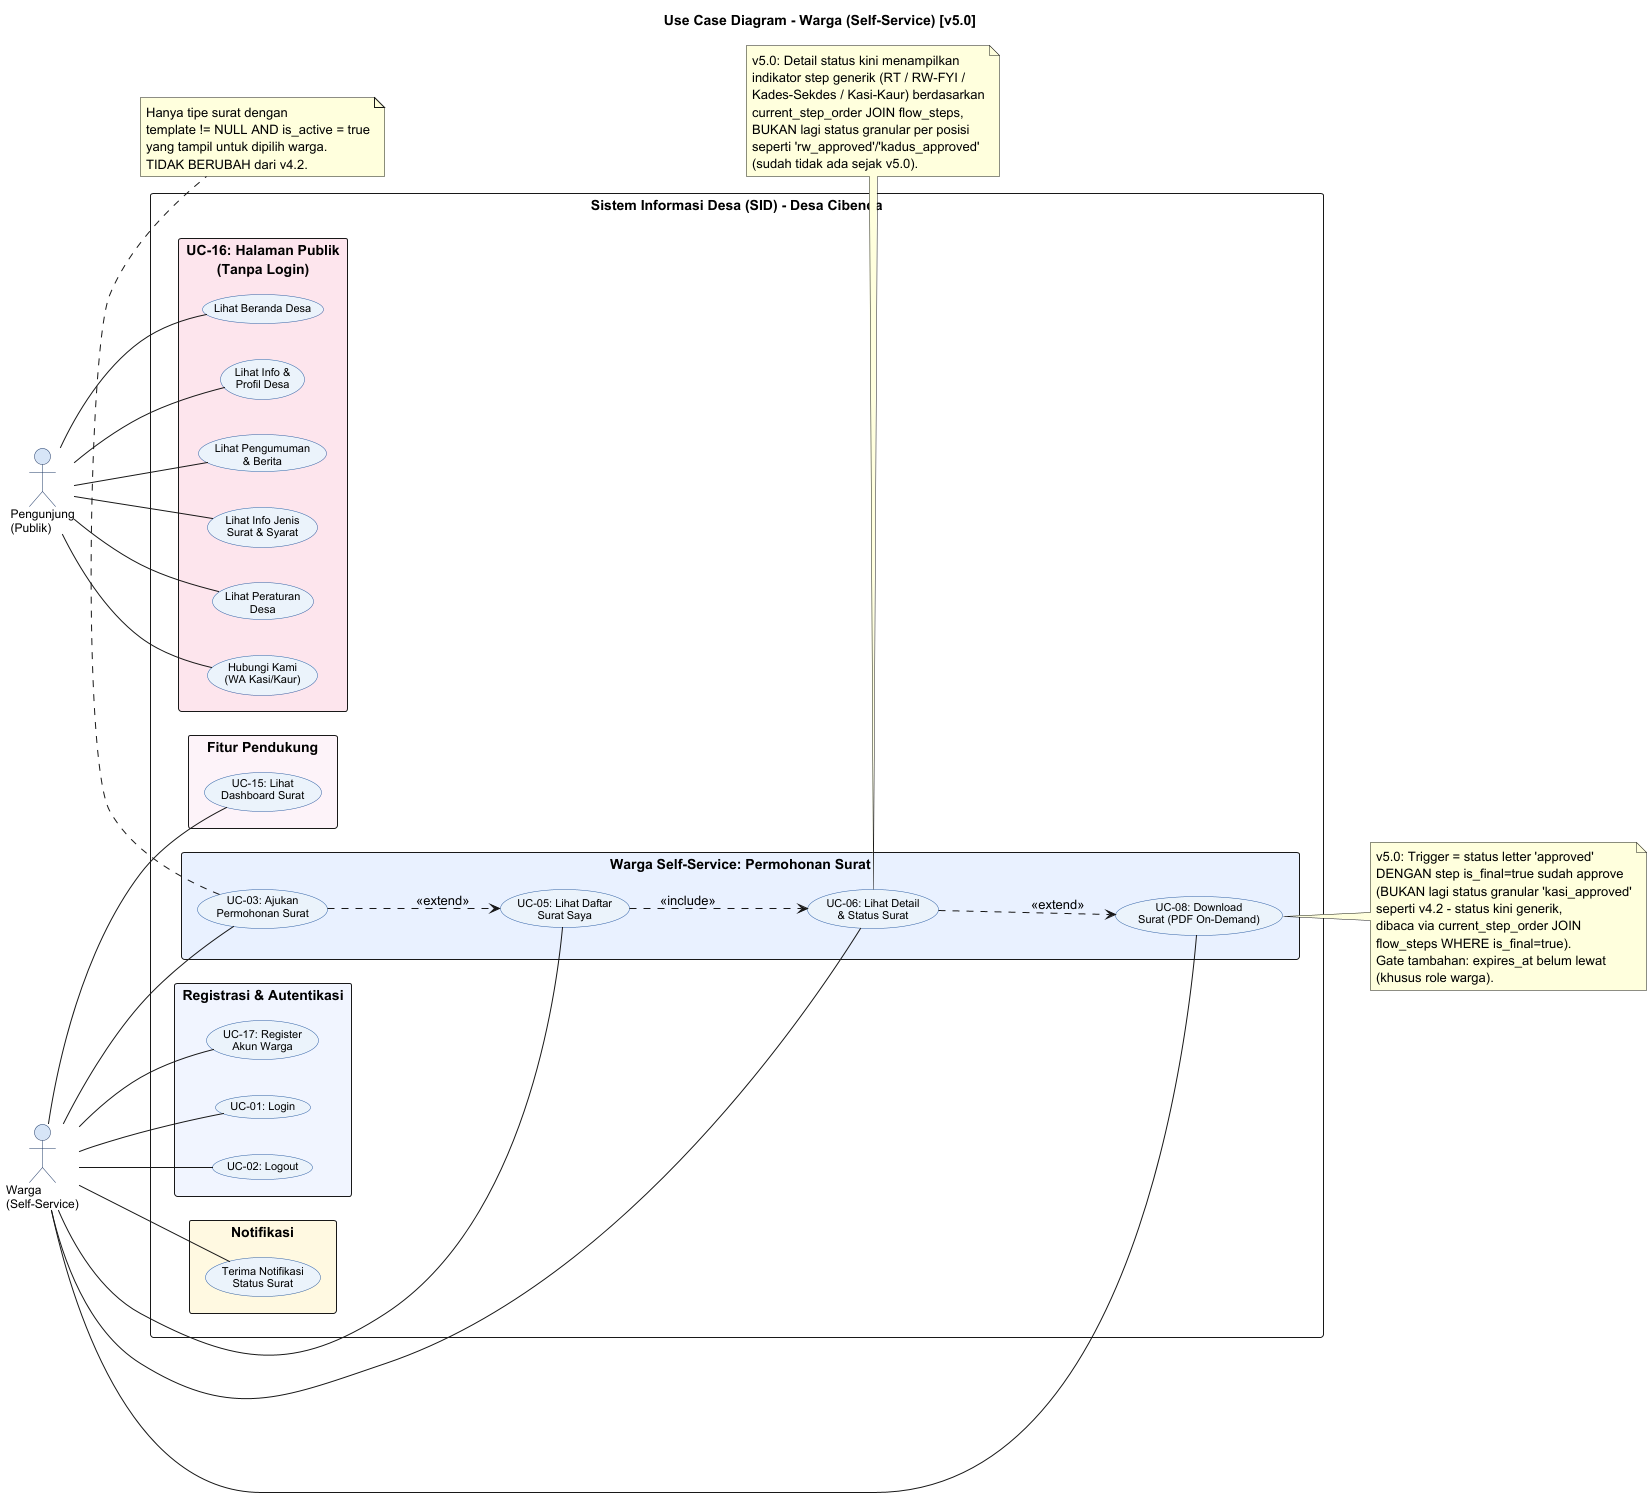

The diagram above was rendered by PlantUML. Its source (embedded in the PNG):
@startuml UC_Warga v5
left to right direction
skinparam packageStyle rectangle
skinparam backgroundColor #FFFFFF
skinparam usecase {
  BackgroundColor #EBF3FB
  BorderColor #2E5FA3
  FontName Arial
  FontSize 11
}
skinparam actor {
  BackgroundColor #D6E4F7
  BorderColor #1F3864
  FontName Arial
  FontSize 12
}

title Use Case Diagram - Warga (Self-Service) [v5.0]

actor "Warga\n(Self-Service)" as WRG
actor "Pengunjung\n(Publik)" as PUB

rectangle "Sistem Informasi Desa (SID) - Desa Cibenda" {

  rectangle "Registrasi & Autentikasi" #F0F4FF {
    usecase "UC-17: Register\nAkun Warga" as UC_REGISTER
    usecase "UC-01: Login" as UC_LOGIN
    usecase "UC-02: Logout" as UC_LOGOUT
  }

  rectangle "UC-16: Halaman Publik\n(Tanpa Login)" #FCE4EC {
    usecase "Lihat Beranda Desa" as UC_PUB_HOME
    usecase "Lihat Info &\nProfil Desa" as UC_PUB_INFO
    usecase "Lihat Pengumuman\n& Berita" as UC_PUB_NEWS
    usecase "Lihat Info Jenis\nSurat & Syarat" as UC_PUB_LETTER
    usecase "Lihat Peraturan\nDesa" as UC_PUB_REG
    usecase "Hubungi Kami\n(WA Kasi/Kaur)" as UC_PUB_CONTACT
  }

  rectangle "Warga Self-Service: Permohonan Surat" #E8F0FF {
    usecase "UC-03: Ajukan\nPermohonan Surat" as UC_SUBMIT
    usecase "UC-05: Lihat Daftar\nSurat Saya" as UC_MY_LIST
    usecase "UC-06: Lihat Detail\n& Status Surat" as UC_MY_STATUS
    usecase "UC-08: Download\nSurat (PDF On-Demand)" as UC_DOWNLOAD
  }

  rectangle "Notifikasi" #FFF8E1 {
    usecase "Terima Notifikasi\nStatus Surat" as UC_NOTIF
  }

  rectangle "Fitur Pendukung" #FDF2F8 {
    usecase "UC-15: Lihat\nDashboard Surat" as UC_DASH
  }
}

' Relasi Pengunjung Publik
PUB -- UC_PUB_HOME
PUB -- UC_PUB_INFO
PUB -- UC_PUB_NEWS
PUB -- UC_PUB_LETTER
PUB -- UC_PUB_REG
PUB -- UC_PUB_CONTACT

' Relasi Warga Self-Service
WRG -- UC_REGISTER
WRG -- UC_LOGIN
WRG -- UC_LOGOUT
WRG -- UC_SUBMIT
WRG -- UC_MY_LIST
WRG -- UC_MY_STATUS
WRG -- UC_DOWNLOAD
WRG -- UC_NOTIF
WRG -- UC_DASH

' Relasi Internal
UC_SUBMIT ..> UC_MY_LIST : <<extend>>
UC_MY_LIST ..> UC_MY_STATUS : <<include>>
UC_MY_STATUS ..> UC_DOWNLOAD : <<extend>>

note right of UC_DOWNLOAD
  v5.0: Trigger = status letter 'approved'
  DENGAN step is_final=true sudah approve
  (BUKAN lagi status granular 'kasi_approved'
  seperti v4.2 - status kini generik,
  dibaca via current_step_order JOIN
  flow_steps WHERE is_final=true).
  Gate tambahan: expires_at belum lewat
  (khusus role warga).
end note

note bottom of UC_SUBMIT
  Hanya tipe surat dengan
  template != NULL AND is_active = true
  yang tampil untuk dipilih warga.
  TIDAK BERUBAH dari v4.2.
end note

note bottom of UC_MY_STATUS
  v5.0: Detail status kini menampilkan
  indikator step generik (RT / RW-FYI /
  Kades-Sekdes / Kasi-Kaur) berdasarkan
  current_step_order JOIN flow_steps,
  BUKAN lagi status granular per posisi
  seperti 'rw_approved'/'kadus_approved'
  (sudah tidak ada sejak v5.0).
end note

@enduml